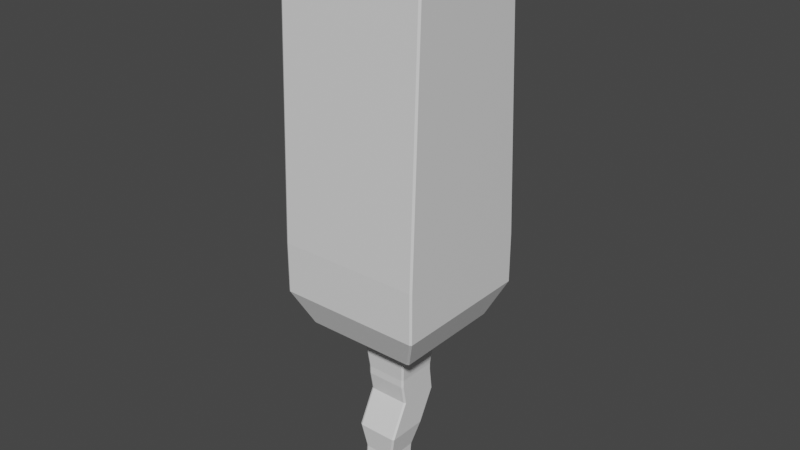 # Source: lockpick_2.blend  (saved by Blender 2.92.15; exported with 4.5.12 LTS)
import bpy
from mathutils import Matrix  # noqa: F401  (used for matrix-valued properties, if any)

bpy.ops.wm.read_factory_settings(use_empty=True)
scene = bpy.context.scene
scene.name = 'Scene'

# ---- collections
col_collection = bpy.data.collections.new('Collection'); scene.collection.children.link(col_collection)

# ---- materials (node trees are filled in below, after node groups)
mat_material = bpy.data.materials.new('Material')
mat_material.alpha_threshold = 0.0
mat_material.use_transparent_shadow = False
mat_material.line_color = (0.0, 0.0, 0.0, 1.0)

# ---- material node trees
mat_material.use_nodes = True; mat_material.node_tree.nodes.clear()
_N = mat_material.node_tree.nodes; _L = mat_material.node_tree.links
n0 = _N.new('ShaderNodeOutputMaterial'); n0.name = 'Material Output'; n0.location = (300, 300)
n1 = _N.new('ShaderNodeBsdfPrincipled'); n1.name = 'Principled BSDF'; n1.location = (10, 300)
n1.distribution = 'GGX'
n1.subsurface_method = 'BURLEY'
n1.inputs[2].default_value = 0.4
n1.inputs[3].default_value = 1.45
n1.inputs[27].default_value = (0.0, 0.0, 0.0, 1.0)
n1.inputs[28].default_value = 1.0
_L.new(n1.outputs[0], n0.inputs[0])
n0.is_active_output = True

# ---- world
world_world = bpy.data.worlds.new('World'); scene.world = world_world
world_world.use_nodes = True; world_world.node_tree.nodes.clear()
_N = world_world.node_tree.nodes; _L = world_world.node_tree.links
n0 = _N.new('ShaderNodeOutputWorld'); n0.name = 'World Output'; n0.location = (300, 300)
n1 = _N.new('ShaderNodeBackground'); n1.name = 'Background'; n1.location = (10, 300)
n1.inputs[0].default_value = (0.05088, 0.05088, 0.05088, 1.0)
_L.new(n1.outputs[0], n0.inputs[0])
n0.is_active_output = True
world_world.color = (0.05088, 0.05088, 0.05088)
world_world.use_sun_shadow = False
world_world.sun_shadow_jitter_overblur = 0.0

# ---- meshes
me_cube = bpy.data.meshes.new('Cube')
me_cube.from_pydata([(0.01231, 0.0147, -0.1352), (0.01231, -0.009924, -0.1352), (0.004788, -0.00855, -0.1913), (0.025, -0.02217, -0.1216), (0.02432, -0.02261, -0.1216), (0.02432, -0.02261, -0.1043), (0.025, -0.02217, -0.1043), (0.02432, 0.02739, -0.1216), (0.025, 0.02692, -0.1216), (0.025, 0.02692, -0.1043), (0.02432, 0.02739, -0.1043), (0.025, -0.009266, -0.0003313), (0.02432, -0.00931, 7.402e-05), (0.025, 0.01027, -0.0004866), (0.02432, 0.00931, -7.403e-05), (0.0196, 0.02152, -0.1335), (0.01892, 0.02199, -0.1335), (0.01926, 0.02165, -0.1336), (0.01892, -0.01721, -0.1335), (0.0196, -0.01677, -0.1335), (0.01926, -0.01687, -0.1336), (0.008012, 0.01108, -0.1371), (0.008694, 0.01066, -0.1371), (0.009009, 0.0114, -0.137), (0.008694, -0.005899, -0.1371), (0.008018, -0.006306, -0.1371), (0.009009, -0.006621, -0.137), (0.006547, 0.009617, -0.1516), (0.007229, 0.0092, -0.1516), (0.007229, -0.004435, -0.1516), (0.006553, -0.004841, -0.1516), (0.006547, 0.009607, -0.154), (0.007229, 0.009189, -0.154), (0.007229, -0.004425, -0.1542), (0.006553, -0.004832, -0.1543), (0.006545, 0.01061, -0.1619), (0.007229, 0.01019, -0.1619), (0.007229, -0.0032, -0.161), (0.006553, -0.003612, -0.161), (0.006543, 0.004796, -0.1728), (0.007229, 0.004357, -0.1728), (0.007229, -0.009232, -0.1726), (0.006553, -0.009654, -0.1726), (0.004786, 0.002173, -0.1812), (0.005475, 0.001731, -0.1812), (0.005475, -0.00835, -0.1811), (0.004799, -0.008771, -0.1811), (0.004782, 0.001114, -0.19), (0.005475, 0.0006634, -0.19), (0.004799, -0.009609, -0.1907), (0.005475, -0.009186, -0.1907), (0.005258, -0.009275, -0.1909), (0.004093, 0.0008278, -0.1907), (0.004788, 0.0003702, -0.1907), (0.002546, 0.0002245, -0.1923), (0.003238, -0.0002418, -0.1923), (0.003238, -0.005466, -0.1927), (0.002563, -0.006117, -0.1928), (0.00345, -0.00645, -0.1926), (0.00255, 0.0002216, -0.1926), (0.003238, -0.0002565, -0.1927), (0.003238, -0.004747, -0.1936), (0.002563, -0.005346, -0.1937), (0.002553, 0.0006224, -0.1929), (0.003238, 0.0001732, -0.193), (0.003238, -0.003665, -0.1942), (0.002563, -0.004212, -0.1944), (0.002556, 0.001634, -0.1933), (0.003238, 0.001193, -0.1934), (0.003238, -0.002336, -0.1947), (0.002563, -0.002869, -0.1949), (0.002557, 0.003493, -0.1939), (0.003238, 0.002963, -0.194), (0.003238, -0.001081, -0.1951), (0.002563, -0.001737, -0.1952), (0.002558, 0.004845, -0.1947), (0.003238, 0.004476, -0.1949), (0.002559, 0.005542, -0.1958), (0.003238, 0.005014, -0.1958), (0.002563, -0.0008797, -0.1955), (0.00256, 0.004636, -0.1971), (0.003238, 0.004172, -0.1969), (0.002558, -0.0009085, -0.1959), (0.002563, -0.0008797, -0.1955), (0.003238, 0.0001068, -0.1959), (0.003238, 0.002512, -0.1977), (0.00256, 0.002953, -0.1978), (0.003118, 0.002565, -0.1979), (0.003238, -0.001291, -0.1965), (0.002558, -0.00189, -0.1963), (0.001667, 5.438e-05, -0.1985), (0.002342, -0.000649, -0.1983), (0.002462, 0.0004429, -0.1984), (0.002342, -0.002852, -0.1976), (0.001663, -0.003449, -0.1974), (0.001667, -0.001178, -0.199), (0.002342, -0.001868, -0.1987), (0.002342, -0.004014, -0.198), (0.001664, -0.004601, -0.1979), (0.001667, -0.002593, -0.1994), (0.002342, -0.003078, -0.1991), (0.002342, -0.00445, -0.1983), (0.001665, -0.004895, -0.198), (0.001667, -0.004991, -0.1998), (0.002342, -0.005159, -0.1995), (0.002342, -0.005579, -0.1986), (0.001665, -0.005745, -0.1982), (0.001667, -0.00718, -0.1999), (0.002342, -0.007044, -0.1996), (0.002342, -0.006733, -0.1987), (0.001665, -0.006593, -0.1983), (0.001667, -0.008301, -0.1999), (0.001666, -0.008567, -0.1995), (0.002342, -0.008145, -0.1995), (0.002342, -0.007835, -0.1987), (0.001666, -0.008119, -0.1983), (0.02432, -0.01897, -0.002429), (0.025, -0.01852, -0.002456), (0.025, 0.02155, -0.004816), (0.02432, 0.02203, -0.004844), (0.02432, 0.01744, -0.002394), (0.025, 0.01695, -0.002383), (0.02432, -0.0166, -0.001594), (0.025, -0.01841, -0.002424), (-0.01231, 0.0147, -0.1352), (-0.01231, -0.009924, -0.1352), (-0.004788, -0.00855, -0.1913), (-0.025, -0.02217, -0.1216), (-0.02432, -0.02261, -0.1216), (-0.02432, -0.02261, -0.1043), (-0.025, -0.02217, -0.1043), (-0.02432, 0.02739, -0.1216), (-0.025, 0.02692, -0.1216), (-0.025, 0.02692, -0.1043), (-0.02432, 0.02739, -0.1043), (-0.025, -0.009266, -0.0003313), (-0.02432, -0.00931, 7.402e-05), (-0.025, 0.01027, -0.0004866), (-0.02432, 0.00931, -7.403e-05), (-0.0196, 0.02152, -0.1335), (-0.01892, 0.02199, -0.1335), (-0.01926, 0.02165, -0.1336), (-0.01892, -0.01721, -0.1335), (-0.0196, -0.01677, -0.1335), (-0.01926, -0.01687, -0.1336), (-0.008012, 0.01108, -0.1371), (-0.008694, 0.01066, -0.1371), (-0.009009, 0.0114, -0.137), (-0.008694, -0.005899, -0.1371), (-0.008018, -0.006306, -0.1371), (-0.009009, -0.006621, -0.137), (-0.006547, 0.009617, -0.1516), (-0.007229, 0.0092, -0.1516), (-0.007229, -0.004435, -0.1516), (-0.006553, -0.004841, -0.1516), (-0.006547, 0.009607, -0.154), (-0.007229, 0.009189, -0.154), (-0.007229, -0.004425, -0.1542), (-0.006553, -0.004832, -0.1543), (-0.006545, 0.01061, -0.1619), (-0.007229, 0.01019, -0.1619), (-0.007229, -0.0032, -0.161), (-0.006553, -0.003612, -0.161), (-0.006543, 0.004796, -0.1728), (-0.007229, 0.004357, -0.1728), (-0.007229, -0.009232, -0.1726), (-0.006553, -0.009654, -0.1726), (-0.004786, 0.002173, -0.1812), (-0.005475, 0.001731, -0.1812), (-0.005475, -0.00835, -0.1811), (-0.004799, -0.008771, -0.1811), (-0.004782, 0.001114, -0.19), (-0.005475, 0.0006634, -0.19), (-0.004799, -0.009609, -0.1907), (-0.005475, -0.009186, -0.1907), (-0.005258, -0.009275, -0.1909), (-0.004093, 0.0008278, -0.1907), (-0.004788, 0.0003702, -0.1907), (-0.002546, 0.0002245, -0.1923), (-0.003238, -0.0002418, -0.1923), (-0.003238, -0.005466, -0.1927), (-0.002563, -0.006117, -0.1928), (-0.00345, -0.00645, -0.1926), (-0.00255, 0.0002216, -0.1926), (-0.003238, -0.0002565, -0.1927), (-0.003238, -0.004747, -0.1936), (-0.002563, -0.005346, -0.1937), (-0.002553, 0.0006224, -0.1929), (-0.003238, 0.0001732, -0.193), (-0.003238, -0.003665, -0.1942), (-0.002563, -0.004212, -0.1944), (-0.002556, 0.001634, -0.1933), (-0.003238, 0.001193, -0.1934), (-0.003238, -0.002336, -0.1947), (-0.002563, -0.002869, -0.1949), (-0.002557, 0.003493, -0.1939), (-0.003238, 0.002963, -0.194), (-0.003238, -0.001081, -0.1951), (-0.002563, -0.001737, -0.1952), (-0.002558, 0.004845, -0.1947), (-0.003238, 0.004476, -0.1949), (-0.002559, 0.005542, -0.1958), (-0.003238, 0.005014, -0.1958), (-0.002563, -0.0008797, -0.1955), (-0.00256, 0.004636, -0.1971), (-0.003238, 0.004172, -0.1969), (-0.002558, -0.0009085, -0.1959), (-0.002563, -0.0008797, -0.1955), (-0.003238, 0.0001068, -0.1959), (-0.003238, 0.002512, -0.1977), (-0.00256, 0.002953, -0.1978), (-0.003118, 0.002565, -0.1979), (-0.003238, -0.001291, -0.1965), (-0.002558, -0.00189, -0.1963), (-0.001667, 5.438e-05, -0.1985), (-0.002342, -0.000649, -0.1983), (-0.002462, 0.0004429, -0.1984), (-0.002342, -0.002852, -0.1976), (-0.001663, -0.003449, -0.1974), (-0.001667, -0.001178, -0.199), (-0.002342, -0.001868, -0.1987), (-0.002342, -0.004014, -0.198), (-0.001664, -0.004601, -0.1979), (-0.001667, -0.002593, -0.1994), (-0.002342, -0.003078, -0.1991), (-0.002342, -0.00445, -0.1983), (-0.001665, -0.004895, -0.198), (-0.001667, -0.004991, -0.1998), (-0.002342, -0.005159, -0.1995), (-0.002342, -0.005579, -0.1986), (-0.001665, -0.005745, -0.1982), (-0.001667, -0.00718, -0.1999), (-0.002342, -0.007044, -0.1996), (-0.002342, -0.006733, -0.1987), (-0.001665, -0.006593, -0.1983), (-0.001667, -0.008301, -0.1999), (-0.001666, -0.008567, -0.1995), (-0.002342, -0.008145, -0.1995), (-0.002342, -0.007835, -0.1987), (-0.001666, -0.008119, -0.1983), (-0.02432, -0.01897, -0.002429), (-0.025, -0.01852, -0.002456), (-0.025, 0.02155, -0.004816), (-0.02432, 0.02203, -0.004844), (-0.02432, 0.01744, -0.002394), (-0.025, 0.01695, -0.002383), (-0.02432, -0.0166, -0.001594), (-0.025, -0.01841, -0.002424), (0.0, -0.0009085, -0.1959), (0.0, -0.0008797, -0.1955), (0.0, -0.008567, -0.1995), (0.0, -0.008301, -0.1999), (0.0, -0.006117, -0.1928), (0.0, -0.005346, -0.1937), (0.0, -0.004212, -0.1944), (0.0, -0.002869, -0.1949), (0.0, -0.001737, -0.1952), (0.0, -0.0008797, -0.1955), (0.0, -0.00189, -0.1963), (0.0, 5.438e-05, -0.1985), (0.0, -0.003449, -0.1974), (0.0, -0.001178, -0.199), (0.0, -0.004601, -0.1979), (0.0, -0.002593, -0.1994), (0.0, -0.004895, -0.198), (0.0, -0.004991, -0.1998), (0.0, -0.005745, -0.1982), (0.0, -0.00718, -0.1999), (0.0, -0.006593, -0.1983), (0.0, -0.008119, -0.1983), (0.0, -0.006306, -0.1371), (0.0, -0.004841, -0.1516), (0.0, -0.004832, -0.1543), (0.0, -0.003612, -0.161), (0.0, -0.009654, -0.1726), (0.0, -0.008771, -0.1811), (0.0, -0.009609, -0.1907), (0.0, -0.00855, -0.1913), (0.0, 0.01108, -0.1371), (0.0, 0.009617, -0.1516), (0.0, 0.009607, -0.154), (0.0, 0.01061, -0.1619), (0.0, 0.004796, -0.1728), (0.0, 0.002173, -0.1812), (0.0, 0.001114, -0.19), (0.0, 0.0008278, -0.1907), (0.0, 0.0002245, -0.1923), (0.0, 0.0002216, -0.1926), (0.0, 0.0006224, -0.1929), (0.0, 0.001634, -0.1933), (0.0, 0.003493, -0.1939), (0.0, 0.004845, -0.1947), (0.0, 0.005542, -0.1958), (0.0, 0.004636, -0.1971), (0.0, 0.002953, -0.1978), (0.0, -0.02261, -0.1043), (0.0, -0.02261, -0.1216), (0.0, -0.01721, -0.1335), (0.0, -0.01897, -0.002429), (0.0, 0.02739, -0.1043), (0.0, 0.02739, -0.1216), (0.0, 0.02199, -0.1335), (0.0, 0.02203, -0.004844), (0.0, -0.00931, 7.402e-05), (0.0, 0.00931, -7.403e-05), (0.0, -0.0166, -0.001594), (0.0, 0.01744, -0.002394), (0.0, 0.0147, -0.1352)], [], [(3, 8, 15, 19), (306, 120, 14, 304), (296, 4, 18, 297), (299, 10, 119, 302), (9, 6, 117, 118), (270, 25, 30, 271), (20, 19, 15, 17, 0, 1), (1, 0, 23, 22, 24, 26), (24, 22, 28, 29), (272, 34, 38, 273), (29, 28, 32, 33), (271, 30, 34, 272), (33, 32, 36, 37), (37, 36, 40, 41), (273, 38, 42, 274), (275, 46, 49, 276), (41, 40, 44, 45), (274, 42, 46, 275), (45, 44, 48, 50), (2, 53, 55, 56, 58), (51, 50, 48, 53, 2), (277, 276, 49, 51, 2), (252, 57, 62, 253), (277, 2, 58, 57, 252), (56, 55, 60, 61), (254, 66, 70, 255), (61, 60, 64, 65), (253, 62, 66, 254), (255, 70, 74, 256), (65, 64, 68, 69), (248, 82, 89, 258), (257, 79, 83, 249), (84, 81, 85, 88), (93, 91, 96, 97), (88, 85, 87, 92, 91, 93), (258, 89, 94, 260), (18, 20, 1, 297), (260, 94, 98, 262), (26, 25, 270, 297), (97, 96, 100, 101), (266, 106, 110, 268), (101, 100, 104, 105), (264, 102, 106, 266), (268, 110, 115, 269), (105, 104, 108, 109), (269, 115, 112, 250), (109, 108, 113, 114), (299, 300, 7, 10), (121, 123, 11, 13), (9, 8, 3, 6), (302, 119, 120, 306), (118, 117, 123, 121), (262, 98, 102, 264), (15, 16, 17), (18, 19, 20), (21, 22, 23), (24, 25, 26), (49, 50, 51), (56, 57, 58), (82, 83, 84), (85, 86, 87), (90, 91, 92), (111, 112, 113), (10, 7, 8, 9), (4, 5, 6, 3), (12, 14, 13, 11), (117, 6, 5, 116), (121, 13, 14, 120), (3, 19, 18, 4), (15, 8, 7, 16), (21, 27, 28, 22), (30, 25, 24, 29), (29, 33, 34, 30), (27, 31, 32, 28), (31, 35, 36, 32), (38, 34, 33, 37), (40, 36, 35, 39), (37, 41, 42, 38), (41, 45, 46, 42), (39, 43, 44, 40), (43, 47, 48, 44), (49, 46, 45, 50), (47, 52, 53, 48), (52, 54, 55, 53), (54, 59, 60, 55), (62, 57, 56, 61), (61, 65, 66, 62), (59, 63, 64, 60), (63, 67, 68, 64), (70, 66, 65, 69), (67, 71, 72, 68), (71, 75, 76, 72), (78, 76, 75, 77), (77, 80, 81, 78), (80, 86, 85, 81), (89, 82, 84, 88), (88, 93, 94, 89), (90, 95, 96, 91), (98, 94, 93, 97), (95, 99, 100, 96), (97, 101, 102, 98), (101, 105, 106, 102), (99, 103, 104, 100), (103, 107, 108, 104), (110, 106, 105, 109), (250, 112, 111, 251), (112, 115, 114, 113), (107, 111, 113, 108), (115, 110, 109, 114), (123, 117, 116, 122), (9, 118, 119, 10), (118, 121, 120, 119), (11, 123, 122, 12), (72, 73, 69, 68), (256, 74, 79, 257), (69, 73, 74, 70), (72, 79, 74, 73), (83, 72, 76, 84), (78, 81, 84), (76, 78, 84), (82, 248, 249, 83), (1, 26, 297), (107, 267, 251, 111), (103, 265, 267, 107), (95, 261, 263, 99), (99, 263, 265, 103), (90, 259, 261, 95), (77, 292, 293, 80), (80, 293, 294, 86), (71, 290, 291, 75), (75, 291, 292, 77), (67, 289, 290, 71), (63, 288, 289, 67), (59, 287, 288, 63), (54, 286, 287, 59), (47, 284, 285, 52), (52, 285, 286, 54), (39, 282, 283, 43), (43, 283, 284, 47), (35, 281, 282, 39), (31, 280, 281, 35), (27, 279, 280, 31), (21, 278, 279, 27), (87, 86, 294, 259, 90, 92), (5, 4, 296, 295), (116, 298, 305, 122), (5, 295, 298, 116), (12, 303, 304, 14), (122, 305, 303, 12), (7, 300, 301, 16), (17, 16, 301, 307, 0), (0, 307, 278, 21, 23), (127, 143, 139, 132), (306, 304, 138, 244), (296, 297, 142, 128), (299, 302, 243, 134), (133, 242, 241, 130), (270, 271, 154, 149), (144, 125, 124, 141, 139, 143), (125, 150, 148, 146, 147, 124), (148, 153, 152, 146), (272, 273, 162, 158), (153, 157, 156, 152), (271, 272, 158, 154), (157, 161, 160, 156), (161, 165, 164, 160), (273, 274, 166, 162), (275, 276, 173, 170), (165, 169, 168, 164), (274, 275, 170, 166), (169, 174, 172, 168), (126, 182, 180, 179, 177), (175, 126, 177, 172, 174), (277, 126, 175, 173, 276), (252, 253, 186, 181), (277, 252, 181, 182, 126), (180, 185, 184, 179), (254, 255, 194, 190), (185, 189, 188, 184), (253, 254, 190, 186), (255, 256, 198, 194), (189, 193, 192, 188), (248, 258, 213, 206), (257, 249, 207, 203), (208, 212, 209, 205), (217, 221, 220, 215), (212, 217, 215, 216, 211, 209), (258, 260, 218, 213), (142, 297, 125, 144), (260, 262, 222, 218), (150, 297, 270, 149), (221, 225, 224, 220), (266, 268, 234, 230), (225, 229, 228, 224), (264, 266, 230, 226), (268, 269, 239, 234), (229, 233, 232, 228), (269, 250, 236, 239), (233, 238, 237, 232), (299, 134, 131, 300), (245, 137, 135, 247), (133, 130, 127, 132), (302, 306, 244, 243), (242, 245, 247, 241), (262, 264, 226, 222), (139, 141, 140), (142, 144, 143), (145, 147, 146), (148, 150, 149), (173, 175, 174), (180, 182, 181), (206, 208, 207), (209, 211, 210), (214, 216, 215), (235, 237, 236), (134, 133, 132, 131), (128, 127, 130, 129), (136, 135, 137, 138), (241, 240, 129, 130), (245, 244, 138, 137), (127, 128, 142, 143), (139, 140, 131, 132), (145, 146, 152, 151), (154, 153, 148, 149), (153, 154, 158, 157), (151, 152, 156, 155), (155, 156, 160, 159), (162, 161, 157, 158), (164, 163, 159, 160), (161, 162, 166, 165), (165, 166, 170, 169), (163, 164, 168, 167), (167, 168, 172, 171), (173, 174, 169, 170), (171, 172, 177, 176), (176, 177, 179, 178), (178, 179, 184, 183), (186, 185, 180, 181), (185, 186, 190, 189), (183, 184, 188, 187), (187, 188, 192, 191), (194, 193, 189, 190), (191, 192, 196, 195), (195, 196, 200, 199), (202, 201, 199, 200), (201, 202, 205, 204), (204, 205, 209, 210), (213, 212, 208, 206), (212, 213, 218, 217), (214, 215, 220, 219), (222, 221, 217, 218), (219, 220, 224, 223), (221, 222, 226, 225), (225, 226, 230, 229), (223, 224, 228, 227), (227, 228, 232, 231), (234, 233, 229, 230), (250, 251, 235, 236), (236, 237, 238, 239), (231, 232, 237, 235), (239, 238, 233, 234), (247, 246, 240, 241), (133, 134, 243, 242), (242, 243, 244, 245), (135, 136, 246, 247), (196, 192, 193, 197), (256, 257, 203, 198), (193, 194, 198, 197), (196, 197, 198, 203), (207, 208, 200, 196), (202, 208, 205), (200, 208, 202), (206, 207, 249, 248), (125, 297, 150), (231, 235, 251, 267), (227, 231, 267, 265), (219, 223, 263, 261), (223, 227, 265, 263), (214, 219, 261, 259), (201, 204, 293, 292), (204, 210, 294, 293), (195, 199, 291, 290), (199, 201, 292, 291), (191, 195, 290, 289), (187, 191, 289, 288), (183, 187, 288, 287), (178, 183, 287, 286), (171, 176, 285, 284), (176, 178, 286, 285), (163, 167, 283, 282), (167, 171, 284, 283), (159, 163, 282, 281), (155, 159, 281, 280), (151, 155, 280, 279), (145, 151, 279, 278), (211, 216, 214, 259, 294, 210), (129, 295, 296, 128), (240, 246, 305, 298), (129, 240, 298, 295), (136, 138, 304, 303), (246, 136, 303, 305), (131, 140, 301, 300), (141, 124, 307, 301, 140), (124, 147, 145, 278, 307)])
_uv = me_cube.uv_layers.new(name='UVMap')
_uv.uv.foreach_set('vector', [0.7899, 0.7148, 0.7899, 0.9613, 0.724, 0.9342, 0.724, 0.742, 0.6979, 0.6337, 0.6979, 0.7558, 0.6554, 0.7558, 0.6554, 0.6337, 0.8235, 0.1243, 0.8235, 0.2464, 0.7576, 0.2193, 0.7576, 0.1243, 0.7463, 0.3685, 0.7463, 0.4906, 0.2462, 0.4906, 0.2462, 0.3685, 0.0, 0.008803, 0.2462, 0.0, 0.2462, 0.5116, 0.04478, 0.507, 0.2311, 0.7558, 0.3154, 0.7856, 0.2612, 0.852, 0.243, 0.8531, 0.9253, 0.5154, 0.9272, 0.5159, 0.9272, 0.7094, 0.9254, 0.71, 0.8895, 0.6749, 0.8892, 0.5514, 0.8892, 0.5514, 0.8895, 0.6749, 0.8715, 0.6575, 0.8699, 0.6538, 0.869, 0.5729, 0.8706, 0.5692, 0.3199, 0.7892, 0.3199, 0.937, 0.2687, 0.8898, 0.2638, 0.8536, 0.6668, 0.7558, 0.7203, 0.7813, 0.6936, 0.8115, 0.6664, 0.8065, 0.8783, 0.9555, 0.8764, 0.8785, 0.8882, 0.8875, 0.8915, 0.9442, 0.9286, 0.9609, 0.8835, 0.9602, 0.8948, 0.9463, 0.9272, 0.9437, 0.724, 0.7852, 0.724, 0.886, 0.6893, 0.8553, 0.6961, 0.814, 0.381, 0.8292, 0.3848, 0.8566, 0.3199, 0.9064, 0.3534, 0.7625, 0.4062, 0.8251, 0.3836, 0.8273, 0.3575, 0.7595, 0.4127, 0.7558, 0.928, 0.8589, 0.8816, 0.8462, 0.9201, 0.7998, 0.9309, 0.8006, 0.6019, 0.7778, 0.6019, 0.8784, 0.5685, 0.8451, 0.5647, 0.8106, 0.5409, 0.7558, 0.5977, 0.7741, 0.5617, 0.8086, 0.5448, 0.809, 0.8764, 0.8419, 0.884, 0.7393, 0.9151, 0.7785, 0.9182, 0.7984, 0.5442, 0.9565, 0.5463, 0.9106, 0.5565, 0.9168, 0.5554, 0.9408, 0.554, 0.9457, 0.5409, 0.9602, 0.539, 0.9599, 0.5413, 0.9077, 0.5463, 0.9106, 0.5442, 0.9565, 0.5705, 0.9599, 0.5703, 0.9669, 0.5425, 0.9631, 0.5409, 0.9602, 0.5442, 0.9565, 0.6148, 0.9153, 0.6277, 0.9153, 0.6277, 0.9216, 0.6148, 0.9216, 0.5705, 0.9599, 0.5442, 0.9565, 0.554, 0.9457, 0.5585, 0.9442, 0.5708, 0.9448, 0.9614, 0.3794, 0.9419, 0.3963, 0.9406, 0.3951, 0.9559, 0.3781, 0.6148, 0.9281, 0.6277, 0.9281, 0.6277, 0.9353, 0.6148, 0.9353, 0.9559, 0.3781, 0.9406, 0.3951, 0.9377, 0.3951, 0.9504, 0.3788, 0.6148, 0.9216, 0.6277, 0.9216, 0.6277, 0.9281, 0.6148, 0.9281, 0.6148, 0.9353, 0.6277, 0.9353, 0.6277, 0.9413, 0.6148, 0.9413, 0.9504, 0.3788, 0.9377, 0.3951, 0.9319, 0.3959, 0.9437, 0.3806, 0.9423, 0.5932, 0.942, 0.6061, 0.9367, 0.6057, 0.9368, 0.5932, 0.91, 0.2252, 0.9101, 0.2129, 0.9103, 0.2129, 0.9102, 0.2252, 0.5157, 0.9618, 0.5032, 0.945, 0.5105, 0.9465, 0.5252, 0.9628, 0.912, 0.4894, 0.9021, 0.4831, 0.9088, 0.4826, 0.9183, 0.4887, 0.5252, 0.9628, 0.5105, 0.9465, 0.5111, 0.9454, 0.5215, 0.9461, 0.5276, 0.949, 0.539, 0.9597, 0.9368, 0.5932, 0.9367, 0.6057, 0.9272, 0.6017, 0.9272, 0.5932, 0.9237, 0.5135, 0.9253, 0.5154, 0.8892, 0.5514, 0.8254, 0.5116, 0.652, 0.9278, 0.6521, 0.9361, 0.6459, 0.9362, 0.6458, 0.9278, 0.8706, 0.5692, 0.8657, 0.5709, 0.826, 0.5705, 0.8254, 0.5116, 0.9183, 0.4887, 0.9088, 0.4826, 0.915, 0.4823, 0.9208, 0.4879, 0.6397, 0.9278, 0.6397, 0.9363, 0.6353, 0.9362, 0.6354, 0.9278, 0.9208, 0.4879, 0.915, 0.4823, 0.9254, 0.4825, 0.9269, 0.4873, 0.6441, 0.9278, 0.6442, 0.9363, 0.6397, 0.9363, 0.6397, 0.9278, 0.6354, 0.9278, 0.6353, 0.9362, 0.6277, 0.936, 0.6278, 0.9278, 0.9269, 0.4873, 0.9254, 0.4825, 0.9348, 0.483, 0.9329, 0.4872, 0.2552, 0.4906, 0.2552, 0.499, 0.2486, 0.499, 0.2486, 0.4906, 0.9329, 0.4872, 0.9348, 0.483, 0.9405, 0.4834, 0.9387, 0.4877, 0.0, 0.8779, 0.08654, 0.8779, 0.08654, 1.0, 0.0, 1.0, 0.9101, 0.274, 0.9171, 0.4403, 0.9053, 0.3967, 0.9027, 0.3039, 0.8764, 0.9613, 0.7899, 0.9613, 0.7899, 0.7148, 0.8764, 0.7149, 0.724, 0.6337, 0.724, 0.7558, 0.6979, 0.7558, 0.6979, 0.6337, 0.9207, 0.2499, 0.9207, 0.4512, 0.9171, 0.4403, 0.9101, 0.274, 0.6458, 0.9278, 0.6459, 0.9362, 0.6442, 0.9363, 0.6441, 0.9278, 0.9272, 0.7094, 0.9238, 0.7119, 0.9254, 0.71, 0.9237, 0.5135, 0.9272, 0.5159, 0.9253, 0.5154, 0.8665, 0.656, 0.8699, 0.6538, 0.8715, 0.6575, 0.869, 0.5729, 0.8657, 0.5709, 0.8706, 0.5692, 0.5425, 0.9631, 0.539, 0.9599, 0.5409, 0.9602, 0.5554, 0.9408, 0.5585, 0.9442, 0.554, 0.9457, 0.9122, 0.2129, 0.9103, 0.2129, 0.9119, 0.2071, 0.5105, 0.9465, 0.5096, 0.9428, 0.5111, 0.9454, 0.5256, 0.9426, 0.5276, 0.949, 0.5215, 0.9461, 0.274, 0.4906, 0.2751, 0.4927, 0.2712, 0.4933, 0.9592, 0.5118, 0.9553, 0.5983, 0.9512, 0.5981, 0.9551, 0.5116, 0.4718, 0.827, 0.4761, 0.9134, 0.472, 0.9136, 0.4677, 0.8272, 0.9015, 0.3973, 0.8987, 0.308, 0.9027, 0.3039, 0.9053, 0.3967, 0.932, 0.3483, 0.932, 0.00234, 0.938, 0.002222, 0.938, 0.3483, 0.9101, 0.274, 0.9027, 0.3039, 0.8987, 0.308, 0.9075, 0.2708, 0.4677, 0.8272, 0.472, 0.756, 0.4761, 0.7558, 0.4718, 0.827, 0.9551, 0.6693, 0.9512, 0.5981, 0.9553, 0.5983, 0.9592, 0.6694, 0.3166, 0.9403, 0.2667, 0.8916, 0.2687, 0.8898, 0.3199, 0.937, 0.2612, 0.852, 0.3154, 0.7856, 0.3199, 0.7892, 0.2638, 0.8536, 0.8783, 0.9555, 0.8915, 0.9442, 0.8948, 0.9463, 0.8835, 0.9602, 0.8805, 0.874, 0.8911, 0.8844, 0.8882, 0.8875, 0.8764, 0.8785, 0.7194, 0.8903, 0.6868, 0.8568, 0.6893, 0.8553, 0.724, 0.886, 0.6936, 0.8115, 0.7203, 0.7813, 0.724, 0.7852, 0.6961, 0.814, 0.3199, 0.9064, 0.3848, 0.8566, 0.3865, 0.8582, 0.3258, 0.9108, 0.381, 0.8292, 0.3534, 0.7625, 0.3575, 0.7595, 0.3836, 0.8273, 0.6019, 0.7778, 0.5647, 0.8106, 0.5617, 0.8086, 0.5977, 0.7741, 0.5982, 0.8819, 0.5659, 0.8473, 0.5685, 0.8451, 0.6019, 0.8784, 0.8883, 0.7356, 0.9173, 0.7765, 0.9151, 0.7785, 0.884, 0.7393, 0.9201, 0.7998, 0.8816, 0.8462, 0.8764, 0.8419, 0.9182, 0.7984, 0.5453, 0.9046, 0.5502, 0.908, 0.5463, 0.9106, 0.5413, 0.9077, 0.5502, 0.908, 0.5598, 0.9148, 0.5565, 0.9168, 0.5463, 0.9106, 0.9403, 0.3998, 0.9388, 0.3994, 0.9406, 0.3951, 0.9419, 0.3963, 0.958, 0.3742, 0.9641, 0.3755, 0.9614, 0.3794, 0.9559, 0.3781, 0.9559, 0.3781, 0.9504, 0.3788, 0.9517, 0.3748, 0.958, 0.3742, 0.9388, 0.3994, 0.9362, 0.3994, 0.9377, 0.3951, 0.9406, 0.3951, 0.9362, 0.3994, 0.9304, 0.3999, 0.9319, 0.3959, 0.9377, 0.3951, 0.9448, 0.3763, 0.9517, 0.3748, 0.9504, 0.3788, 0.9437, 0.3806, 0.9304, 0.3999, 0.9207, 0.4009, 0.9225, 0.3972, 0.9319, 0.3959, 0.9349, 0.5308, 0.9272, 0.5308, 0.9282, 0.5269, 0.9369, 0.5269, 0.4975, 0.9458, 0.4947, 0.9499, 0.4906, 0.9464, 0.4963, 0.9426, 0.4963, 0.9426, 0.5021, 0.942, 0.5032, 0.945, 0.4975, 0.9458, 0.5021, 0.942, 0.5096, 0.9428, 0.5105, 0.9465, 0.5032, 0.945, 0.9367, 0.6057, 0.942, 0.6061, 0.9464, 0.6106, 0.9386, 0.6099, 0.9386, 0.6099, 0.9289, 0.6061, 0.9272, 0.6017, 0.9367, 0.6057, 0.8989, 0.479, 0.9057, 0.4787, 0.9088, 0.4826, 0.9021, 0.4831, 0.6459, 0.9362, 0.6521, 0.9361, 0.6546, 0.94, 0.6484, 0.9401, 0.9057, 0.4787, 0.913, 0.4785, 0.915, 0.4823, 0.9088, 0.4826, 0.6484, 0.9401, 0.6459, 0.9403, 0.6442, 0.9363, 0.6459, 0.9362, 0.6459, 0.9403, 0.6401, 0.9402, 0.6397, 0.9363, 0.6442, 0.9363, 0.913, 0.4785, 0.9249, 0.4787, 0.9254, 0.4825, 0.915, 0.4823, 0.9249, 0.4787, 0.9357, 0.4791, 0.9348, 0.483, 0.9254, 0.4825, 0.6353, 0.9362, 0.6397, 0.9363, 0.6401, 0.9402, 0.6344, 0.9401, 0.2486, 0.4906, 0.2486, 0.499, 0.2462, 0.499, 0.2462, 0.4906, 0.2751, 0.4927, 0.2751, 0.4993, 0.2712, 0.4978, 0.2712, 0.4933, 0.9357, 0.4791, 0.9415, 0.4794, 0.9405, 0.4834, 0.9348, 0.483, 0.6277, 0.936, 0.6353, 0.9362, 0.6344, 0.9401, 0.629, 0.9398, 0.2641, 0.4933, 0.2641, 0.4927, 0.2676, 0.4906, 0.2676, 0.5032, 0.9501, 0.3471, 0.9501, 0.002222, 0.9561, 0.002449, 0.9561, 0.3473, 0.9207, 0.2499, 0.9101, 0.274, 0.9075, 0.2708, 0.9183, 0.2464, 0.9053, 0.3967, 0.9171, 0.4403, 0.9109, 0.4321, 0.9015, 0.3973, 0.9225, 0.3972, 0.9374, 0.3825, 0.9437, 0.3806, 0.9319, 0.3959, 0.6148, 0.9413, 0.6277, 0.9413, 0.6277, 0.9458, 0.6148, 0.9458, 0.9437, 0.3806, 0.9374, 0.3825, 0.9389, 0.3779, 0.9448, 0.3763, 0.9225, 0.3972, 0.9344, 0.3796, 0.9389, 0.3779, 0.9374, 0.3825, 0.9512, 0.5116, 0.9369, 0.5269, 0.9282, 0.5269, 0.9449, 0.5118, 0.4975, 0.9458, 0.5032, 0.945, 0.5157, 0.9618, 0.4947, 0.9499, 0.4975, 0.9458, 0.5157, 0.9618, 0.9122, 0.2129, 0.9121, 0.2252, 0.9102, 0.2252, 0.9103, 0.2129, 0.8892, 0.5514, 0.8706, 0.5692, 0.8254, 0.5116, 0.9357, 0.4791, 0.936, 0.4707, 0.9417, 0.4708, 0.9415, 0.4794, 0.9249, 0.4787, 0.9251, 0.4705, 0.936, 0.4707, 0.9357, 0.4791, 0.9057, 0.4787, 0.9056, 0.4702, 0.9131, 0.4704, 0.913, 0.4785, 0.913, 0.4785, 0.9131, 0.4704, 0.9251, 0.4705, 0.9249, 0.4787, 0.8989, 0.479, 0.8987, 0.4701, 0.9056, 0.4702, 0.9057, 0.4787, 0.4963, 0.9426, 0.4944, 0.9319, 0.5018, 0.9319, 0.5021, 0.942, 0.5021, 0.942, 0.5018, 0.9319, 0.5102, 0.9319, 0.5096, 0.9428, 0.9349, 0.5308, 0.9349, 0.5437, 0.9272, 0.5437, 0.9272, 0.5308, 0.4906, 0.9464, 0.4877, 0.9319, 0.4944, 0.9319, 0.4963, 0.9426, 0.9304, 0.3999, 0.9307, 0.4127, 0.9214, 0.4127, 0.9207, 0.4009, 0.9362, 0.3994, 0.936, 0.4127, 0.9307, 0.4127, 0.9304, 0.3999, 0.9388, 0.3994, 0.9383, 0.4127, 0.936, 0.4127, 0.9362, 0.3994, 0.9403, 0.3998, 0.9398, 0.4127, 0.9383, 0.4127, 0.9388, 0.3994, 0.5453, 0.9046, 0.5719, 0.9011, 0.5718, 0.9052, 0.5502, 0.908, 0.5502, 0.908, 0.5718, 0.9052, 0.5716, 0.9145, 0.5598, 0.9148, 0.5982, 0.8819, 0.5496, 0.9011, 0.5469, 0.8496, 0.5659, 0.8473, 0.8883, 0.7356, 0.9337, 0.7148, 0.9325, 0.7745, 0.9173, 0.7765, 0.3865, 0.8582, 0.4005, 0.8605, 0.3897, 0.9375, 0.3258, 0.9108, 0.7194, 0.8903, 0.6614, 0.9153, 0.6639, 0.8555, 0.6868, 0.8568, 0.8805, 0.874, 0.9248, 0.8589, 0.9248, 0.8763, 0.8911, 0.8844, 0.3166, 0.9403, 0.2575, 0.9746, 0.2478, 0.8955, 0.2667, 0.8916, 0.5111, 0.9454, 0.5096, 0.9428, 0.5102, 0.9319, 0.5263, 0.9319, 0.5256, 0.9426, 0.5215, 0.9461, 0.91, 0.2464, 0.8235, 0.2464, 0.8235, 0.1243, 0.91, 0.1243, 0.5118, 0.7558, 0.5118, 0.6337, 0.5244, 0.6337, 0.5244, 0.7558, 3.796e-08, 0.7558, 0.0, 0.6337, 0.5118, 0.6337, 0.5118, 0.7558, 0.5619, 0.7558, 0.5619, 0.6337, 0.6554, 0.6337, 0.6554, 0.7558, 0.5244, 0.7558, 0.5244, 0.6337, 0.5619, 0.6337, 0.5619, 0.7558, 0.08654, 1.0, 0.08654, 0.8779, 0.1525, 0.8779, 0.1525, 0.9729, 0.9254, 0.71, 0.9238, 0.7119, 0.8279, 0.7148, 0.8275, 0.6775, 0.8895, 0.6749, 0.8895, 0.6749, 0.8275, 0.6775, 0.8272, 0.657, 0.8665, 0.656, 0.8715, 0.6575, 0.8328, 0.2464, 0.8987, 0.2735, 0.8987, 0.4657, 0.8328, 0.4928, 0.6979, 0.6337, 0.6554, 0.6337, 0.6554, 0.5116, 0.6979, 0.5116, 0.8235, 0.1243, 0.7576, 0.1243, 0.7576, 0.02934, 0.8235, 0.002227, 0.7463, 0.3685, 0.2462, 0.3685, 0.2462, 0.2464, 0.7463, 0.2464, 0.7576, 0.2464, 0.2581, 0.2195, 0.2462, 0.01828, 0.7576, 0.0, 0.2311, 0.7558, 0.243, 0.8531, 0.225, 0.8569, 0.1561, 0.8043, 0.7258, 0.5177, 0.7628, 0.5528, 0.7653, 0.6765, 0.7302, 0.7124, 0.7284, 0.7119, 0.724, 0.5182, 0.7628, 0.5528, 0.7817, 0.5702, 0.7834, 0.5738, 0.7845, 0.6549, 0.7829, 0.6586, 0.7653, 0.6765, 0.1525, 0.8089, 0.2227, 0.8591, 0.2255, 0.8957, 0.1871, 0.9539, 0.6668, 0.7558, 0.6664, 0.8065, 0.6373, 0.8115, 0.6121, 0.7797, 0.974, 0.9477, 0.9614, 0.9387, 0.9631, 0.8864, 0.974, 0.8775, 0.9286, 0.9609, 0.9272, 0.9437, 0.9588, 0.9409, 0.9699, 0.9523, 0.6082, 0.7835, 0.6347, 0.814, 0.639, 0.8521, 0.6019, 0.8805, 0.4284, 0.8326, 0.4677, 0.7748, 0.4677, 0.929, 0.4165, 0.8619, 0.4062, 0.8251, 0.4127, 0.7558, 0.4644, 0.7712, 0.4263, 0.8307, 0.928, 0.8589, 0.9309, 0.8006, 0.942, 0.8013, 0.976, 0.8515, 0.4861, 0.7874, 0.5261, 0.8139, 0.5249, 0.8474, 0.4955, 0.8837, 0.5409, 0.7558, 0.5448, 0.809, 0.5284, 0.8116, 0.4896, 0.7834, 0.9817, 0.8476, 0.9438, 0.8003, 0.9485, 0.7786, 0.9817, 0.742, 0.597, 0.9576, 0.5877, 0.9465, 0.5865, 0.9416, 0.5863, 0.9177, 0.5968, 0.912, 0.6001, 0.9615, 0.597, 0.9576, 0.5968, 0.912, 0.6019, 0.9094, 0.6019, 0.9613, 0.5705, 0.9599, 0.597, 0.9576, 0.6001, 0.9615, 0.5983, 0.9644, 0.5703, 0.9669, 0.6148, 0.9153, 0.6148, 0.9216, 0.6019, 0.9216, 0.6019, 0.9153, 0.5705, 0.9599, 0.5708, 0.9448, 0.5833, 0.9448, 0.5877, 0.9465, 0.597, 0.9576, 0.9614, 0.4461, 0.9559, 0.4474, 0.9406, 0.4304, 0.9419, 0.4292, 0.6148, 0.9281, 0.6148, 0.9353, 0.6019, 0.9353, 0.6019, 0.9281, 0.9559, 0.4474, 0.9504, 0.4466, 0.9377, 0.4304, 0.9406, 0.4304, 0.6148, 0.9216, 0.6148, 0.9281, 0.6019, 0.9281, 0.6019, 0.9216, 0.6148, 0.9353, 0.6148, 0.9413, 0.6019, 0.9413, 0.6019, 0.9353, 0.9504, 0.4466, 0.9437, 0.4449, 0.9319, 0.4296, 0.9377, 0.4304, 0.9423, 0.5932, 0.9368, 0.5932, 0.9367, 0.5806, 0.942, 0.5802, 0.91, 0.2252, 0.9102, 0.2252, 0.9103, 0.2375, 0.9101, 0.2375, 0.5157, 0.9021, 0.5252, 0.9011, 0.5105, 0.9173, 0.5032, 0.9188, 0.9126, 0.4512, 0.9189, 0.4522, 0.9091, 0.458, 0.9025, 0.4573, 0.5252, 0.9011, 0.539, 0.9041, 0.5276, 0.9148, 0.5215, 0.9178, 0.5111, 0.9184, 0.5105, 0.9173, 0.9368, 0.5932, 0.9272, 0.5932, 0.9272, 0.5846, 0.9367, 0.5806, 0.7273, 0.5158, 0.8254, 0.5116, 0.7628, 0.5528, 0.7258, 0.5177, 0.652, 0.9278, 0.6458, 0.9278, 0.6459, 0.9194, 0.6521, 0.9195, 0.7817, 0.5702, 0.8254, 0.5116, 0.826, 0.5705, 0.7867, 0.5718, 0.9189, 0.4522, 0.9213, 0.453, 0.9154, 0.4585, 0.9091, 0.458, 0.6397, 0.9278, 0.6354, 0.9278, 0.6353, 0.9194, 0.6397, 0.9193, 0.9213, 0.453, 0.9274, 0.4538, 0.9257, 0.4585, 0.9154, 0.4585, 0.6441, 0.9278, 0.6397, 0.9278, 0.6397, 0.9193, 0.6442, 0.9193, 0.6354, 0.9278, 0.6278, 0.9278, 0.6277, 0.9197, 0.6353, 0.9194, 0.9274, 0.4538, 0.9334, 0.4541, 0.9352, 0.4584, 0.9257, 0.4585, 0.2552, 0.4906, 0.2617, 0.4906, 0.2617, 0.499, 0.2552, 0.499, 0.9334, 0.4541, 0.9392, 0.4537, 0.9408, 0.4581, 0.9352, 0.4584, 0.0, 0.8779, 0.0, 0.7558, 0.08654, 0.7558, 0.08654, 0.8779, 0.9213, 0.1795, 0.9139, 0.1496, 0.9166, 0.05672, 0.9284, 0.01312, 0.7463, 0.4928, 0.7463, 0.2464, 0.8328, 0.2464, 0.8328, 0.4928, 0.724, 0.6337, 0.6979, 0.6337, 0.6979, 0.5116, 0.724, 0.5116, 0.932, 0.2035, 0.9213, 0.1795, 0.9284, 0.01312, 0.932, 0.002222, 0.6458, 0.9278, 0.6441, 0.9278, 0.6442, 0.9193, 0.6459, 0.9194, 0.7284, 0.7119, 0.7302, 0.7124, 0.7318, 0.7143, 0.7273, 0.5158, 0.7258, 0.5177, 0.724, 0.5182, 0.7879, 0.657, 0.7829, 0.6586, 0.7845, 0.6549, 0.7834, 0.5738, 0.7817, 0.5702, 0.7867, 0.5718, 0.5983, 0.9644, 0.6001, 0.9615, 0.6019, 0.9613, 0.5865, 0.9416, 0.5877, 0.9465, 0.5833, 0.9448, 0.9122, 0.2375, 0.9119, 0.2434, 0.9103, 0.2375, 0.5105, 0.9173, 0.5111, 0.9184, 0.5096, 0.9211, 0.5256, 0.9212, 0.5215, 0.9178, 0.5276, 0.9148, 0.278, 0.4993, 0.2751, 0.4965, 0.2791, 0.4971, 0.9287, 0.374, 0.9246, 0.3742, 0.9207, 0.2878, 0.9249, 0.2876, 0.4802, 0.8425, 0.4761, 0.8423, 0.4804, 0.7558, 0.4845, 0.756, 0.9128, 0.05616, 0.9166, 0.05672, 0.9139, 0.1496, 0.91, 0.1455, 0.938, 0.002242, 0.9441, 0.002222, 0.9441, 0.3483, 0.938, 0.3482, 0.9213, 0.1795, 0.9188, 0.1827, 0.91, 0.1455, 0.9139, 0.1496, 0.4761, 0.8423, 0.4802, 0.8425, 0.4845, 0.9136, 0.4804, 0.9134, 0.9246, 0.2166, 0.9287, 0.2164, 0.9249, 0.2876, 0.9207, 0.2878, 0.1912, 0.9563, 0.1871, 0.9539, 0.2255, 0.8957, 0.2279, 0.8971, 0.225, 0.8569, 0.2227, 0.8591, 0.1525, 0.8089, 0.1561, 0.8043, 0.974, 0.9477, 0.9699, 0.9523, 0.9588, 0.9409, 0.9614, 0.9387, 0.97, 0.8732, 0.974, 0.8775, 0.9631, 0.8864, 0.9604, 0.8836, 0.6061, 0.885, 0.6019, 0.8805, 0.639, 0.8521, 0.6416, 0.8542, 0.6373, 0.8115, 0.6347, 0.814, 0.6082, 0.7835, 0.6121, 0.7797, 0.4677, 0.929, 0.4606, 0.9318, 0.4148, 0.8627, 0.4165, 0.8619, 0.4284, 0.8326, 0.4263, 0.8307, 0.4644, 0.7712, 0.4677, 0.7748, 0.4861, 0.7874, 0.4896, 0.7834, 0.5284, 0.8116, 0.5261, 0.8139, 0.4994, 0.8867, 0.4955, 0.8837, 0.5249, 0.8474, 0.5277, 0.8494, 0.9776, 0.7382, 0.9817, 0.742, 0.9485, 0.7786, 0.9466, 0.7767, 0.942, 0.8013, 0.9438, 0.8003, 0.9817, 0.8476, 0.976, 0.8515, 0.5981, 0.9061, 0.6019, 0.9094, 0.5968, 0.912, 0.5931, 0.9092, 0.5931, 0.9092, 0.5968, 0.912, 0.5863, 0.9177, 0.5832, 0.9154, 0.9403, 0.4256, 0.9419, 0.4292, 0.9406, 0.4304, 0.9388, 0.426, 0.958, 0.4512, 0.9559, 0.4474, 0.9614, 0.4461, 0.9641, 0.4499, 0.9559, 0.4474, 0.958, 0.4512, 0.9517, 0.4507, 0.9504, 0.4466, 0.9388, 0.426, 0.9406, 0.4304, 0.9377, 0.4304, 0.9362, 0.426, 0.9362, 0.426, 0.9377, 0.4304, 0.9319, 0.4296, 0.9304, 0.4255, 0.9448, 0.4492, 0.9437, 0.4449, 0.9504, 0.4466, 0.9517, 0.4507, 0.9304, 0.4255, 0.9319, 0.4296, 0.9225, 0.4283, 0.9207, 0.4245, 0.9349, 0.5565, 0.9369, 0.5604, 0.9282, 0.5604, 0.9272, 0.5565, 0.4975, 0.918, 0.4963, 0.9213, 0.4906, 0.9174, 0.4947, 0.9139, 0.4963, 0.9213, 0.4975, 0.918, 0.5032, 0.9188, 0.5021, 0.9218, 0.5021, 0.9218, 0.5032, 0.9188, 0.5105, 0.9173, 0.5096, 0.9211, 0.9367, 0.5806, 0.9386, 0.5764, 0.9464, 0.5757, 0.942, 0.5802, 0.9386, 0.5764, 0.9367, 0.5806, 0.9272, 0.5846, 0.9289, 0.5802, 0.8991, 0.4613, 0.9025, 0.4573, 0.9091, 0.458, 0.9059, 0.4618, 0.6459, 0.9194, 0.6484, 0.9156, 0.6546, 0.9157, 0.6521, 0.9195, 0.9059, 0.4618, 0.9091, 0.458, 0.9154, 0.4585, 0.9133, 0.4622, 0.6484, 0.9156, 0.6459, 0.9194, 0.6442, 0.9193, 0.6459, 0.9153, 0.6459, 0.9153, 0.6442, 0.9193, 0.6397, 0.9193, 0.6401, 0.9154, 0.9133, 0.4622, 0.9154, 0.4585, 0.9257, 0.4585, 0.9251, 0.4624, 0.9251, 0.4624, 0.9257, 0.4585, 0.9352, 0.4584, 0.936, 0.4623, 0.6353, 0.9194, 0.6344, 0.9155, 0.6401, 0.9154, 0.6397, 0.9193, 0.2617, 0.4906, 0.2641, 0.4906, 0.2641, 0.499, 0.2617, 0.499, 0.2791, 0.4971, 0.2751, 0.4965, 0.2751, 0.492, 0.2791, 0.4906, 0.936, 0.4623, 0.9352, 0.4584, 0.9408, 0.4581, 0.9417, 0.4621, 0.6277, 0.9197, 0.629, 0.9158, 0.6344, 0.9155, 0.6353, 0.9194, 0.2676, 0.5006, 0.2712, 0.4906, 0.2712, 0.5032, 0.2676, 0.5012, 0.9441, 0.002406, 0.9501, 0.002222, 0.9501, 0.347, 0.9441, 0.3474, 0.932, 0.2035, 0.9296, 0.2071, 0.9188, 0.1827, 0.9213, 0.1795, 0.9166, 0.05672, 0.9128, 0.05616, 0.9221, 0.02135, 0.9284, 0.01312, 0.9225, 0.4283, 0.9319, 0.4296, 0.9437, 0.4449, 0.9374, 0.4429, 0.6148, 0.9413, 0.6148, 0.9458, 0.6019, 0.9458, 0.6019, 0.9413, 0.9437, 0.4449, 0.9448, 0.4492, 0.9389, 0.4475, 0.9374, 0.4429, 0.9225, 0.4283, 0.9374, 0.4429, 0.9389, 0.4475, 0.9344, 0.4458, 0.9512, 0.5757, 0.9449, 0.5755, 0.9282, 0.5604, 0.9369, 0.5604, 0.4975, 0.918, 0.5157, 0.9021, 0.5032, 0.9188, 0.4947, 0.9139, 0.5157, 0.9021, 0.4975, 0.918, 0.9122, 0.2375, 0.9103, 0.2375, 0.9102, 0.2252, 0.9121, 0.2252, 0.7628, 0.5528, 0.8254, 0.5116, 0.7817, 0.5702, 0.936, 0.4623, 0.9417, 0.4621, 0.9417, 0.4708, 0.936, 0.4707, 0.9251, 0.4624, 0.936, 0.4623, 0.936, 0.4707, 0.9251, 0.4705, 0.9059, 0.4618, 0.9133, 0.4622, 0.9131, 0.4704, 0.9056, 0.4702, 0.9133, 0.4622, 0.9251, 0.4624, 0.9251, 0.4705, 0.9131, 0.4704, 0.8991, 0.4613, 0.9059, 0.4618, 0.9056, 0.4702, 0.8987, 0.4701, 0.4963, 0.9213, 0.5021, 0.9218, 0.5018, 0.9319, 0.4944, 0.9319, 0.5021, 0.9218, 0.5096, 0.9211, 0.5102, 0.9319, 0.5018, 0.9319, 0.9349, 0.5565, 0.9272, 0.5565, 0.9272, 0.5437, 0.9349, 0.5437, 0.4906, 0.9174, 0.4963, 0.9213, 0.4944, 0.9319, 0.4877, 0.9319, 0.9304, 0.4255, 0.9207, 0.4245, 0.9214, 0.4127, 0.9307, 0.4127, 0.9362, 0.426, 0.9304, 0.4255, 0.9307, 0.4127, 0.936, 0.4127, 0.9388, 0.426, 0.9362, 0.426, 0.936, 0.4127, 0.9383, 0.4127, 0.9403, 0.4256, 0.9388, 0.426, 0.9383, 0.4127, 0.9398, 0.4127, 0.5981, 0.9061, 0.5931, 0.9092, 0.5718, 0.9052, 0.5719, 0.9011, 0.5931, 0.9092, 0.5832, 0.9154, 0.5716, 0.9145, 0.5718, 0.9052, 0.4994, 0.8867, 0.5277, 0.8494, 0.5469, 0.8496, 0.5496, 0.9011, 0.9776, 0.7382, 0.9466, 0.7767, 0.9325, 0.7745, 0.9337, 0.7148, 0.4148, 0.8627, 0.4606, 0.9318, 0.3897, 0.9375, 0.4005, 0.8605, 0.6061, 0.885, 0.6416, 0.8542, 0.6639, 0.8555, 0.6614, 0.9153, 0.97, 0.8732, 0.9604, 0.8836, 0.9248, 0.8763, 0.9248, 0.8589, 0.1912, 0.9563, 0.2279, 0.8971, 0.2478, 0.8955, 0.2575, 0.9746, 0.5111, 0.9184, 0.5215, 0.9178, 0.5256, 0.9212, 0.5263, 0.9319, 0.5102, 0.9319, 0.5096, 0.9211, 0.91, 0.002222, 0.91, 0.1243, 0.8235, 0.1243, 0.8235, 0.002227, 0.5118, 0.5116, 0.5244, 0.5116, 0.5244, 0.6337, 0.5118, 0.6337, 7.592e-08, 0.5116, 0.5118, 0.5116, 0.5118, 0.6337, 0.0, 0.6337, 0.5619, 0.5116, 0.6554, 0.5116, 0.6554, 0.6337, 0.5619, 0.6337, 0.5244, 0.5116, 0.5619, 0.5116, 0.5619, 0.6337, 0.5244, 0.6337, 0.08654, 0.7558, 0.1525, 0.7829, 0.1525, 0.8779, 0.08654, 0.8779, 0.7302, 0.7124, 0.7653, 0.6765, 0.8275, 0.6775, 0.8279, 0.7148, 0.7318, 0.7143, 0.7653, 0.6765, 0.7829, 0.6586, 0.7879, 0.657, 0.8272, 0.657, 0.8275, 0.6775])
me_cube.materials.append(mat_material)
me_cube.use_remesh_preserve_volume = False
me_cube.use_remesh_preserve_attributes = False
me_cube.use_mirror_vertex_groups = False
me_cube.update()

# ---- objects
ob_cube = bpy.data.objects.new('Cube', me_cube)

# ---- transforms, parenting, visibility, modifiers, constraints
ob_cube.location = (0.0, -2.98e-08, 0.0)
ob_cube.lock_rotations_4d = False
ob_cube.empty_display_type = 'ARROWS'
ob_cube.lineart.crease_threshold = 0.0

# ---- collection membership
col_collection.objects.link(ob_cube)

# ---- scene / render settings (as saved in the file)
scene.frame_start = 1; scene.frame_end = 250; scene.frame_set(1)
scene.render.engine = 'BLENDER_EEVEE_NEXT'
scene.cycles.use_denoising = False
scene.cycles.samples = 128
scene.cycles.sampling_pattern = 'TABULATED_SOBOL'
scene.cycles.use_adaptive_sampling = False
scene.cycles.use_light_tree = False
scene.view_settings.view_transform = 'Filmic'
bpy.context.view_layer.update()

# ---- added for rendering (the .blend has no active camera and no usable light): camera, sun
cam_auto = bpy.data.cameras.new('AutoCamera')
cam_auto.lens = 50.0
cam_auto.sensor_width = 36.0
cam_auto.clip_end = 1000.0
ob_auto_camera = bpy.data.objects.new('AutoCamera', cam_auto)
scene.collection.objects.link(ob_auto_camera)
ob_auto_camera.location = (0.19627, -0.233136, 0.0570898)
ob_auto_camera.rotation_euler = (1.09748, -7.21219e-08, 0.694738)
scene.camera = ob_auto_camera
light_auto_sun = bpy.data.lights.new('AutoSun', 'SUN')
light_auto_sun.energy = 3.0
light_auto_sun.angle = 0.0523599
ob_auto_sun = bpy.data.objects.new('AutoSun', light_auto_sun)
scene.collection.objects.link(ob_auto_sun)
ob_auto_sun.rotation_euler = (0.872665, 0.174533, 0.523599)
bpy.context.view_layer.update()
